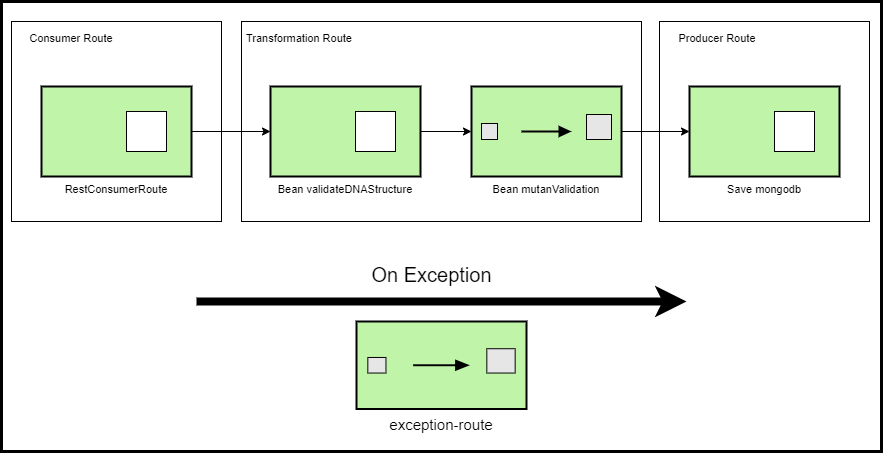

The diagram above was exported from draw.io. Its source (the exported page's mxGraphModel, read from the mxfile embedded in the PNG):
<mxGraphModel dx="1021" dy="529" grid="1" gridSize="10" guides="1" tooltips="1" connect="1" arrows="1" fold="1" page="1" pageScale="1" pageWidth="827" pageHeight="1169" math="0" shadow="0">
  <root>
    <mxCell id="0" />
    <mxCell id="1" parent="0" />
    <mxCell id="CdbX6oi8IsIzwu3tQrqU-1" value="" style="rounded=0;whiteSpace=wrap;html=1;fontSize=11;strokeWidth=3;" vertex="1" parent="1">
      <mxGeometry x="340" y="240" width="880" height="450" as="geometry" />
    </mxCell>
    <mxCell id="CdbX6oi8IsIzwu3tQrqU-2" value="" style="rounded=0;whiteSpace=wrap;html=1;fontSize=11;" vertex="1" parent="1">
      <mxGeometry x="998" y="260" width="210" height="200" as="geometry" />
    </mxCell>
    <mxCell id="CdbX6oi8IsIzwu3tQrqU-3" value="" style="rounded=0;whiteSpace=wrap;html=1;fontSize=11;" vertex="1" parent="1">
      <mxGeometry x="350" y="260" width="210" height="200" as="geometry" />
    </mxCell>
    <mxCell id="CdbX6oi8IsIzwu3tQrqU-11" value="Consumer Route" style="text;html=1;strokeColor=none;fillColor=none;align=center;verticalAlign=middle;whiteSpace=wrap;rounded=0;fontSize=11;" vertex="1" parent="1">
      <mxGeometry x="352" y="262" width="116" height="30" as="geometry" />
    </mxCell>
    <mxCell id="CdbX6oi8IsIzwu3tQrqU-12" value="Producer Route" style="text;html=1;strokeColor=none;fillColor=none;align=center;verticalAlign=middle;whiteSpace=wrap;rounded=0;fontSize=11;" vertex="1" parent="1">
      <mxGeometry x="998" y="262" width="116" height="30" as="geometry" />
    </mxCell>
    <mxCell id="CdbX6oi8IsIzwu3tQrqU-13" value="Save mongodb" style="strokeWidth=2;dashed=0;align=center;fontSize=11;shape=rect;verticalLabelPosition=bottom;verticalAlign=top;fillColor=#c0f5a9;" vertex="1" parent="1">
      <mxGeometry x="1028" y="325" width="150" height="90" as="geometry" />
    </mxCell>
    <mxCell id="CdbX6oi8IsIzwu3tQrqU-14" value="" style="strokeWidth=1;dashed=0;align=center;fontSize=8;shape=rect;" vertex="1" parent="CdbX6oi8IsIzwu3tQrqU-13">
      <mxGeometry x="85" y="25" width="40" height="40" as="geometry" />
    </mxCell>
    <mxCell id="CdbX6oi8IsIzwu3tQrqU-15" value="" style="rounded=0;whiteSpace=wrap;html=1;fontSize=11;" vertex="1" parent="1">
      <mxGeometry x="580" y="260" width="400" height="200" as="geometry" />
    </mxCell>
    <mxCell id="CdbX6oi8IsIzwu3tQrqU-16" value="Transformation Route" style="text;html=1;strokeColor=none;fillColor=none;align=center;verticalAlign=middle;whiteSpace=wrap;rounded=0;fontSize=11;" vertex="1" parent="1">
      <mxGeometry x="580" y="262" width="116" height="30" as="geometry" />
    </mxCell>
    <mxCell id="CdbX6oi8IsIzwu3tQrqU-17" style="edgeStyle=orthogonalEdgeStyle;rounded=0;orthogonalLoop=1;jettySize=auto;html=1;fontSize=11;exitX=1;exitY=0.5;exitDx=0;exitDy=0;exitPerimeter=0;" edge="1" parent="1" source="CdbX6oi8IsIzwu3tQrqU-31" target="CdbX6oi8IsIzwu3tQrqU-13">
      <mxGeometry relative="1" as="geometry">
        <mxPoint x="963" y="370" as="sourcePoint" />
      </mxGeometry>
    </mxCell>
    <mxCell id="CdbX6oi8IsIzwu3tQrqU-28" style="edgeStyle=orthogonalEdgeStyle;rounded=0;orthogonalLoop=1;jettySize=auto;html=1;entryX=0;entryY=0.5;entryDx=0;entryDy=0;fontSize=11;" edge="1" parent="1" source="CdbX6oi8IsIzwu3tQrqU-20" target="CdbX6oi8IsIzwu3tQrqU-25">
      <mxGeometry relative="1" as="geometry" />
    </mxCell>
    <mxCell id="CdbX6oi8IsIzwu3tQrqU-20" value="RestConsumerRoute" style="strokeWidth=2;dashed=0;align=center;fontSize=11;shape=rect;verticalLabelPosition=bottom;verticalAlign=top;fillColor=#c0f5a9;" vertex="1" parent="1">
      <mxGeometry x="380" y="325" width="150" height="90" as="geometry" />
    </mxCell>
    <mxCell id="CdbX6oi8IsIzwu3tQrqU-21" value="" style="strokeWidth=1;dashed=0;align=center;fontSize=8;shape=rect;" vertex="1" parent="CdbX6oi8IsIzwu3tQrqU-20">
      <mxGeometry x="85" y="25" width="40" height="40" as="geometry" />
    </mxCell>
    <mxCell id="CdbX6oi8IsIzwu3tQrqU-22" value="" style="endArrow=classic;html=1;fontSize=51;spacing=6;strokeWidth=8;" edge="1" parent="1">
      <mxGeometry x="210" y="212" width="50" height="50" as="geometry">
        <mxPoint x="535" y="540" as="sourcePoint" />
        <mxPoint x="1025" y="540" as="targetPoint" />
      </mxGeometry>
    </mxCell>
    <mxCell id="CdbX6oi8IsIzwu3tQrqU-23" value="&lt;font style=&quot;font-size: 20px&quot;&gt;On Exception&lt;/font&gt;" style="edgeLabel;html=1;align=center;verticalAlign=middle;resizable=0;points=[];fontSize=51;" vertex="1" connectable="0" parent="CdbX6oi8IsIzwu3tQrqU-22">
      <mxGeometry x="0.0974" y="-6" relative="1" as="geometry">
        <mxPoint x="-35" y="-44" as="offset" />
      </mxGeometry>
    </mxCell>
    <mxCell id="CdbX6oi8IsIzwu3tQrqU-24" value="exception-route" style="strokeWidth=2;outlineConnect=0;dashed=0;align=center;fontSize=15;fillColor=#c0f5a9;verticalLabelPosition=bottom;verticalAlign=top;shape=mxgraph.eip.content_enricher;" vertex="1" parent="1">
      <mxGeometry x="695" y="560" width="170" height="87.5" as="geometry" />
    </mxCell>
    <mxCell id="CdbX6oi8IsIzwu3tQrqU-25" value="Bean validateDNAStructure" style="strokeWidth=2;dashed=0;align=center;fontSize=11;shape=rect;verticalLabelPosition=bottom;verticalAlign=top;fillColor=#c0f5a9;" vertex="1" parent="1">
      <mxGeometry x="609" y="325" width="150" height="90" as="geometry" />
    </mxCell>
    <mxCell id="CdbX6oi8IsIzwu3tQrqU-26" value="" style="strokeWidth=1;dashed=0;align=center;fontSize=8;shape=rect;" vertex="1" parent="CdbX6oi8IsIzwu3tQrqU-25">
      <mxGeometry x="85" y="25" width="40" height="40" as="geometry" />
    </mxCell>
    <mxCell id="CdbX6oi8IsIzwu3tQrqU-30" value="" style="endArrow=classic;html=1;rounded=0;fontSize=11;exitX=1;exitY=0.5;exitDx=0;exitDy=0;entryX=0;entryY=0.5;entryDx=0;entryDy=0;entryPerimeter=0;" edge="1" parent="1" source="CdbX6oi8IsIzwu3tQrqU-25" target="CdbX6oi8IsIzwu3tQrqU-31">
      <mxGeometry width="50" height="50" relative="1" as="geometry">
        <mxPoint x="790" y="350" as="sourcePoint" />
        <mxPoint x="813" y="370" as="targetPoint" />
      </mxGeometry>
    </mxCell>
    <mxCell id="CdbX6oi8IsIzwu3tQrqU-31" value="Bean mutanValidation" style="strokeWidth=2;outlineConnect=0;dashed=0;align=center;fontSize=11;fillColor=#c0f5a9;verticalLabelPosition=bottom;verticalAlign=top;shape=mxgraph.eip.content_enricher;" vertex="1" parent="1">
      <mxGeometry x="810" y="325" width="150" height="90" as="geometry" />
    </mxCell>
  </root>
</mxGraphModel>